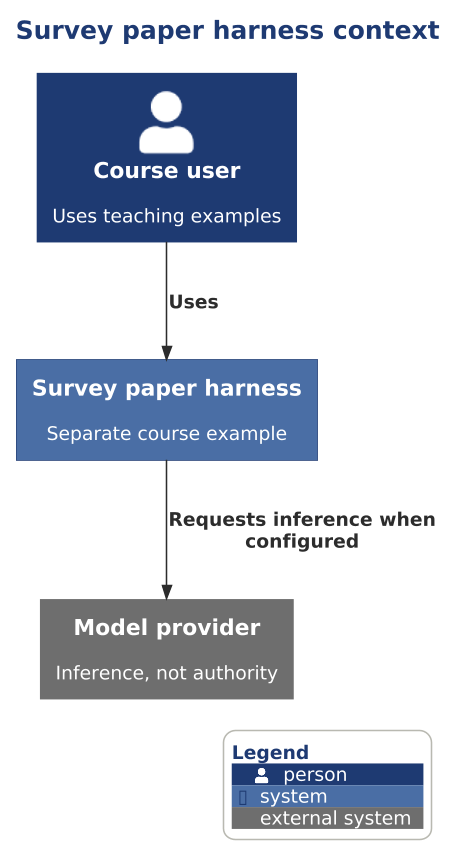

The diagram above was rendered by PlantUML. Its source (embedded in the PNG):
@startuml

scale 1.5625



' AD-AHC-P02 P02-C4-L1-003 | P02-EVD-027 P02-EVD-028 P02-EVD-029
!include ../../../../../../../../tooling/styles/plantuml/c4/context-diagram-style.iuml
title Survey paper harness context
Person(owner, "Course user", "Uses teaching examples")
System(research, "Survey paper harness", "Separate course example")
System_Ext(llm, "Model provider", "Inference, not authority")
Rel(owner, research, "Uses")
Rel(research, llm, "Requests inference when configured")
SHOW_LEGEND()
@enduml